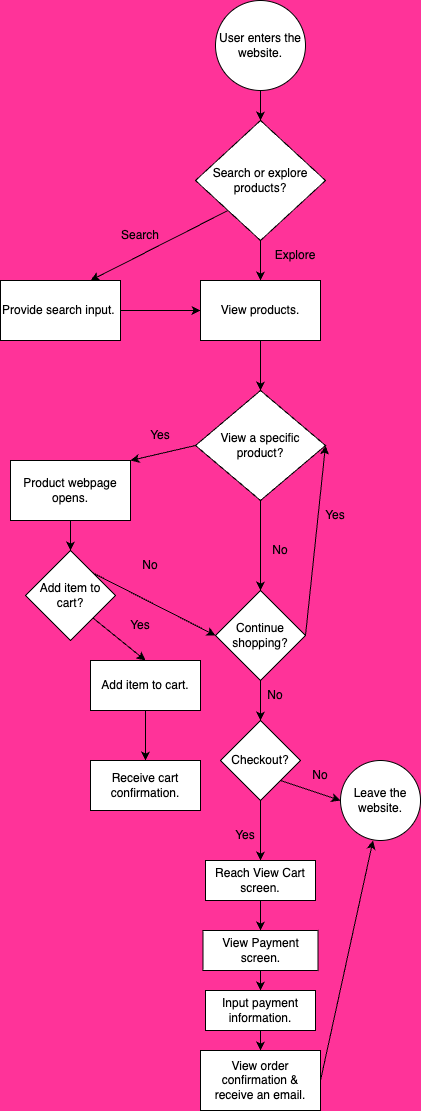

The diagram above was exported from draw.io. Its source (the exported page's mxGraphModel, read from the mxfile embedded in the PNG):
<mxGraphModel dx="661" dy="492" grid="1" gridSize="10" guides="1" tooltips="1" connect="1" arrows="1" fold="1" page="1" pageScale="1" pageWidth="850" pageHeight="1100" background="#FF3399" math="0" shadow="1">
  <root>
    <mxCell id="0" />
    <mxCell id="1" parent="0" />
    <mxCell id="13" style="edgeStyle=none;html=1;exitX=0.5;exitY=1;exitDx=0;exitDy=0;entryX=0.5;entryY=0;entryDx=0;entryDy=0;" edge="1" parent="1" source="2" target="12">
      <mxGeometry relative="1" as="geometry" />
    </mxCell>
    <mxCell id="2" value="User enters the website." style="ellipse;whiteSpace=wrap;html=1;aspect=fixed;" vertex="1" parent="1">
      <mxGeometry x="235" width="90" height="90" as="geometry" />
    </mxCell>
    <mxCell id="16" style="edgeStyle=none;html=1;exitX=0;exitY=1;exitDx=0;exitDy=0;entryX=0.75;entryY=0;entryDx=0;entryDy=0;" edge="1" parent="1" source="12" target="14">
      <mxGeometry relative="1" as="geometry" />
    </mxCell>
    <mxCell id="12" value="Search or explore products?" style="rhombus;whiteSpace=wrap;html=1;" vertex="1" parent="1">
      <mxGeometry x="215" y="120" width="130" height="120" as="geometry" />
    </mxCell>
    <mxCell id="18" style="edgeStyle=none;html=1;exitX=1;exitY=0.5;exitDx=0;exitDy=0;entryX=0;entryY=0.5;entryDx=0;entryDy=0;" edge="1" parent="1" source="14" target="15">
      <mxGeometry relative="1" as="geometry" />
    </mxCell>
    <mxCell id="14" value="Provide search input.&amp;nbsp;" style="rounded=0;whiteSpace=wrap;html=1;" vertex="1" parent="1">
      <mxGeometry x="20" y="280" width="120" height="60" as="geometry" />
    </mxCell>
    <mxCell id="20" style="edgeStyle=none;html=1;exitX=0.5;exitY=1;exitDx=0;exitDy=0;entryX=0.5;entryY=0;entryDx=0;entryDy=0;" edge="1" parent="1" source="15" target="19">
      <mxGeometry relative="1" as="geometry" />
    </mxCell>
    <mxCell id="15" value="View products." style="rounded=0;whiteSpace=wrap;html=1;" vertex="1" parent="1">
      <mxGeometry x="220" y="280" width="120" height="60" as="geometry" />
    </mxCell>
    <mxCell id="17" style="edgeStyle=none;html=1;exitX=0.5;exitY=1;exitDx=0;exitDy=0;entryX=0.5;entryY=0;entryDx=0;entryDy=0;" edge="1" parent="1" source="12" target="15">
      <mxGeometry relative="1" as="geometry" />
    </mxCell>
    <mxCell id="22" style="edgeStyle=none;html=1;exitX=0.5;exitY=1;exitDx=0;exitDy=0;entryX=0.5;entryY=0;entryDx=0;entryDy=0;" edge="1" parent="1" source="19" target="21">
      <mxGeometry relative="1" as="geometry" />
    </mxCell>
    <mxCell id="29" style="edgeStyle=none;html=1;exitX=0;exitY=0.5;exitDx=0;exitDy=0;entryX=1;entryY=0;entryDx=0;entryDy=0;" edge="1" parent="1" source="19" target="23">
      <mxGeometry relative="1" as="geometry" />
    </mxCell>
    <mxCell id="19" value="View a specific product?" style="rhombus;whiteSpace=wrap;html=1;" vertex="1" parent="1">
      <mxGeometry x="215" y="390" width="130" height="110" as="geometry" />
    </mxCell>
    <mxCell id="42" style="edgeStyle=none;html=1;exitX=1;exitY=0.5;exitDx=0;exitDy=0;entryX=1;entryY=0.5;entryDx=0;entryDy=0;" edge="1" parent="1" source="21" target="19">
      <mxGeometry relative="1" as="geometry" />
    </mxCell>
    <mxCell id="45" style="edgeStyle=none;html=1;exitX=0.5;exitY=1;exitDx=0;exitDy=0;entryX=0.5;entryY=0;entryDx=0;entryDy=0;" edge="1" parent="1" source="21" target="44">
      <mxGeometry relative="1" as="geometry" />
    </mxCell>
    <mxCell id="21" value="Continue shopping?" style="rhombus;whiteSpace=wrap;html=1;" vertex="1" parent="1">
      <mxGeometry x="235" y="590" width="90" height="90" as="geometry" />
    </mxCell>
    <mxCell id="31" style="edgeStyle=none;html=1;exitX=0.5;exitY=1;exitDx=0;exitDy=0;entryX=0.5;entryY=0;entryDx=0;entryDy=0;" edge="1" parent="1" source="23" target="30">
      <mxGeometry relative="1" as="geometry" />
    </mxCell>
    <mxCell id="23" value="Product webpage opens." style="rounded=0;whiteSpace=wrap;html=1;" vertex="1" parent="1">
      <mxGeometry x="30" y="460" width="120" height="60" as="geometry" />
    </mxCell>
    <mxCell id="36" style="edgeStyle=none;html=1;exitX=0.5;exitY=1;exitDx=0;exitDy=0;entryX=0.5;entryY=0;entryDx=0;entryDy=0;" edge="1" parent="1" source="24" target="25">
      <mxGeometry relative="1" as="geometry" />
    </mxCell>
    <mxCell id="24" value="Add item to cart." style="rounded=0;whiteSpace=wrap;html=1;" vertex="1" parent="1">
      <mxGeometry x="110" y="660" width="110" height="50" as="geometry" />
    </mxCell>
    <mxCell id="25" value="Receive cart confirmation." style="rounded=0;whiteSpace=wrap;html=1;" vertex="1" parent="1">
      <mxGeometry x="110" y="760" width="110" height="50" as="geometry" />
    </mxCell>
    <mxCell id="32" style="edgeStyle=none;html=1;exitX=1;exitY=1;exitDx=0;exitDy=0;entryX=0.5;entryY=0;entryDx=0;entryDy=0;" edge="1" parent="1" source="30" target="24">
      <mxGeometry relative="1" as="geometry" />
    </mxCell>
    <mxCell id="34" style="edgeStyle=none;html=1;exitX=1;exitY=0;exitDx=0;exitDy=0;entryX=0;entryY=0.5;entryDx=0;entryDy=0;" edge="1" parent="1" source="30" target="21">
      <mxGeometry relative="1" as="geometry" />
    </mxCell>
    <mxCell id="30" value="Add item to cart?" style="rhombus;whiteSpace=wrap;html=1;" vertex="1" parent="1">
      <mxGeometry x="45" y="550" width="90" height="90" as="geometry" />
    </mxCell>
    <mxCell id="33" value="Yes" style="text;strokeColor=none;align=center;fillColor=none;html=1;verticalAlign=middle;whiteSpace=wrap;rounded=0;" vertex="1" parent="1">
      <mxGeometry x="130" y="610" width="60" height="30" as="geometry" />
    </mxCell>
    <mxCell id="35" value="No" style="text;strokeColor=none;align=center;fillColor=none;html=1;verticalAlign=middle;whiteSpace=wrap;rounded=0;" vertex="1" parent="1">
      <mxGeometry x="140" y="550" width="60" height="30" as="geometry" />
    </mxCell>
    <mxCell id="39" value="Yes" style="text;strokeColor=none;align=center;fillColor=none;html=1;verticalAlign=middle;whiteSpace=wrap;rounded=0;" vertex="1" parent="1">
      <mxGeometry x="150" y="420" width="60" height="30" as="geometry" />
    </mxCell>
    <mxCell id="40" value="No" style="text;strokeColor=none;align=center;fillColor=none;html=1;verticalAlign=middle;whiteSpace=wrap;rounded=0;" vertex="1" parent="1">
      <mxGeometry x="270" y="535" width="60" height="30" as="geometry" />
    </mxCell>
    <mxCell id="43" value="Yes" style="text;strokeColor=none;align=center;fillColor=none;html=1;verticalAlign=middle;whiteSpace=wrap;rounded=0;" vertex="1" parent="1">
      <mxGeometry x="325" y="500" width="60" height="30" as="geometry" />
    </mxCell>
    <mxCell id="51" style="edgeStyle=none;html=1;" edge="1" parent="1" source="44" target="50">
      <mxGeometry relative="1" as="geometry" />
    </mxCell>
    <mxCell id="63" style="edgeStyle=none;html=1;exitX=1;exitY=1;exitDx=0;exitDy=0;entryX=0;entryY=0.5;entryDx=0;entryDy=0;" edge="1" parent="1" source="44" target="62">
      <mxGeometry relative="1" as="geometry" />
    </mxCell>
    <mxCell id="44" value="Checkout?" style="rhombus;whiteSpace=wrap;html=1;" vertex="1" parent="1">
      <mxGeometry x="240" y="720" width="80" height="80" as="geometry" />
    </mxCell>
    <mxCell id="46" value="No" style="text;strokeColor=none;align=center;fillColor=none;html=1;verticalAlign=middle;whiteSpace=wrap;rounded=0;" vertex="1" parent="1">
      <mxGeometry x="265" y="680" width="60" height="30" as="geometry" />
    </mxCell>
    <mxCell id="49" value="No" style="text;strokeColor=none;align=center;fillColor=none;html=1;verticalAlign=middle;whiteSpace=wrap;rounded=0;" vertex="1" parent="1">
      <mxGeometry x="310" y="760" width="60" height="30" as="geometry" />
    </mxCell>
    <mxCell id="56" style="edgeStyle=none;html=1;exitX=0.5;exitY=1;exitDx=0;exitDy=0;entryX=0.5;entryY=0;entryDx=0;entryDy=0;" edge="1" parent="1" source="50" target="54">
      <mxGeometry relative="1" as="geometry" />
    </mxCell>
    <mxCell id="50" value="Reach View Cart screen." style="rounded=0;whiteSpace=wrap;html=1;" vertex="1" parent="1">
      <mxGeometry x="225" y="860" width="110" height="40" as="geometry" />
    </mxCell>
    <mxCell id="52" value="Yes" style="text;strokeColor=none;align=center;fillColor=none;html=1;verticalAlign=middle;whiteSpace=wrap;rounded=0;" vertex="1" parent="1">
      <mxGeometry x="235" y="820" width="60" height="30" as="geometry" />
    </mxCell>
    <mxCell id="60" style="edgeStyle=none;html=1;exitX=0.5;exitY=1;exitDx=0;exitDy=0;entryX=0.5;entryY=0;entryDx=0;entryDy=0;" edge="1" parent="1" source="53" target="58">
      <mxGeometry relative="1" as="geometry" />
    </mxCell>
    <mxCell id="53" value="Input payment information." style="rounded=0;whiteSpace=wrap;html=1;" vertex="1" parent="1">
      <mxGeometry x="225" y="990" width="110" height="40" as="geometry" />
    </mxCell>
    <mxCell id="57" style="edgeStyle=none;html=1;exitX=0.5;exitY=1;exitDx=0;exitDy=0;entryX=0.5;entryY=0;entryDx=0;entryDy=0;" edge="1" parent="1" source="54" target="53">
      <mxGeometry relative="1" as="geometry" />
    </mxCell>
    <mxCell id="54" value="View Payment screen." style="rounded=0;whiteSpace=wrap;html=1;" vertex="1" parent="1">
      <mxGeometry x="222.5" y="930" width="115" height="40" as="geometry" />
    </mxCell>
    <mxCell id="61" style="edgeStyle=none;html=1;exitX=1;exitY=0.5;exitDx=0;exitDy=0;entryX=0.5;entryY=1;entryDx=0;entryDy=0;" edge="1" parent="1" source="58">
      <mxGeometry relative="1" as="geometry">
        <mxPoint x="392.5" y="840" as="targetPoint" />
      </mxGeometry>
    </mxCell>
    <mxCell id="58" value="View order confirmation &amp;amp; receive an email." style="rounded=0;whiteSpace=wrap;html=1;" vertex="1" parent="1">
      <mxGeometry x="220" y="1050" width="120" height="60" as="geometry" />
    </mxCell>
    <mxCell id="62" value="Leave the website." style="ellipse;whiteSpace=wrap;html=1;aspect=fixed;" vertex="1" parent="1">
      <mxGeometry x="360" y="760" width="80" height="80" as="geometry" />
    </mxCell>
    <mxCell id="64" value="Search" style="text;strokeColor=none;align=center;fillColor=none;html=1;verticalAlign=middle;whiteSpace=wrap;rounded=0;" vertex="1" parent="1">
      <mxGeometry x="130" y="220" width="60" height="30" as="geometry" />
    </mxCell>
    <mxCell id="65" value="Explore" style="text;strokeColor=none;align=center;fillColor=none;html=1;verticalAlign=middle;whiteSpace=wrap;rounded=0;" vertex="1" parent="1">
      <mxGeometry x="285" y="240" width="60" height="30" as="geometry" />
    </mxCell>
  </root>
</mxGraphModel>